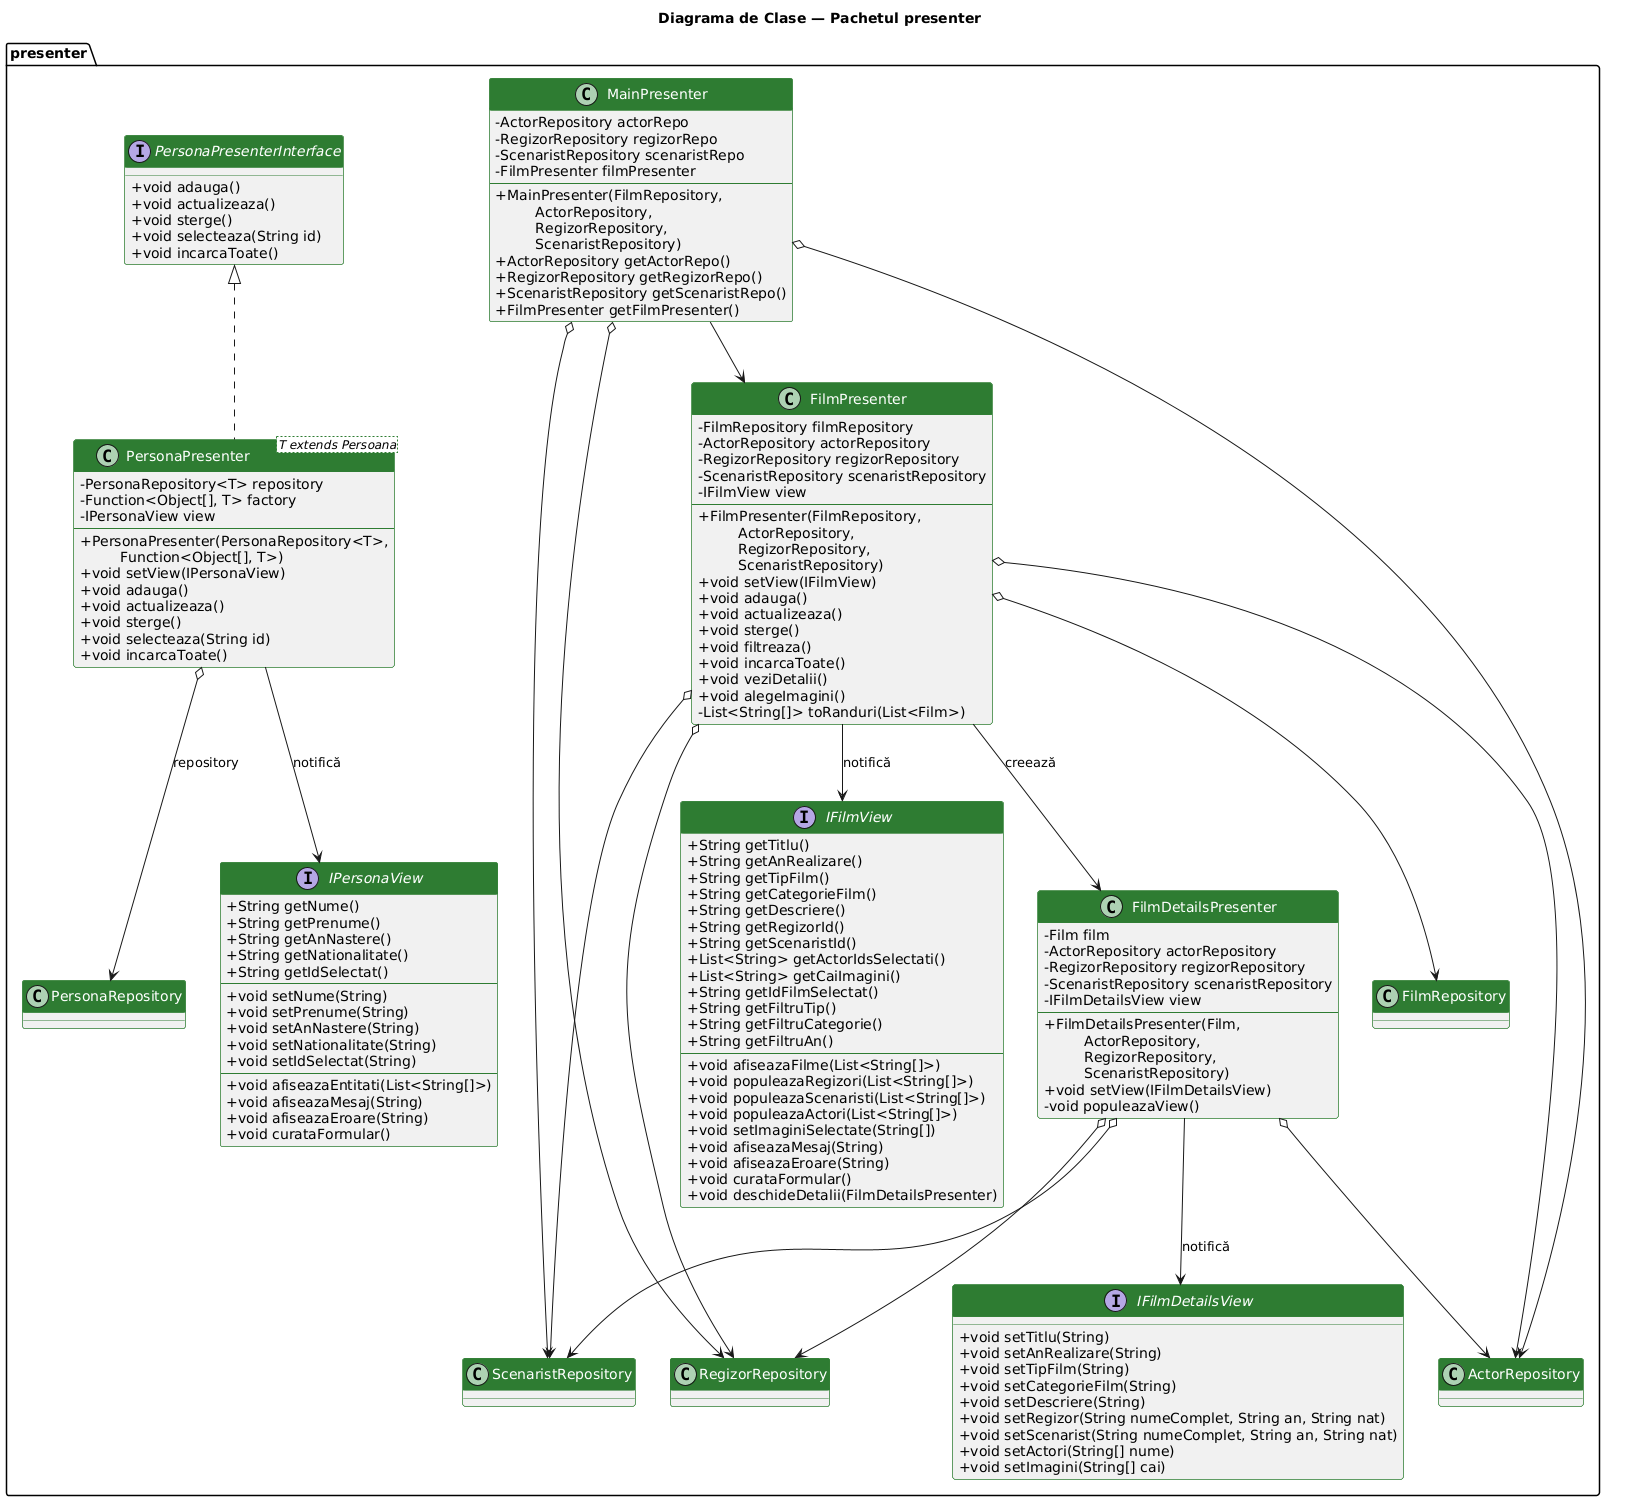

The diagram above was rendered by PlantUML. Its source (embedded in the PNG):
@startuml
skinparam classAttributeIconSize 0
skinparam backgroundColor white
skinparam shadowing false
skinparam classBorderColor #2E7D32
skinparam classHeaderBackgroundColor #2E7D32
skinparam classFontColor white
skinparam interfaceBackgroundColor #E8F5E9
skinparam interfaceBorderColor #2E7D32

title Diagrama de Clase — Pachetul presenter

package "presenter" {

    interface IPersonaView {
        + String getNume()
        + String getPrenume()
        + String getAnNastere()
        + String getNationalitate()
        + String getIdSelectat()
        --
        + void setNume(String)
        + void setPrenume(String)
        + void setAnNastere(String)
        + void setNationalitate(String)
        + void setIdSelectat(String)
        --
        + void afiseazaEntitati(List<String[]>)
        + void afiseazaMesaj(String)
        + void afiseazaEroare(String)
        + void curataFormular()
    }

    interface IFilmView {
        + String getTitlu()
        + String getAnRealizare()
        + String getTipFilm()
        + String getCategorieFilm()
        + String getDescriere()
        + String getRegizorId()
        + String getScenaristId()
        + List<String> getActorIdsSelectati()
        + List<String> getCaiImagini()
        + String getIdFilmSelectat()
        + String getFiltruTip()
        + String getFiltruCategorie()
        + String getFiltruAn()
        --
        + void afiseazaFilme(List<String[]>)
        + void populeazaRegizori(List<String[]>)
        + void populeazaScenaristi(List<String[]>)
        + void populeazaActori(List<String[]>)
        + void setImaginiSelectate(String[])
        + void afiseazaMesaj(String)
        + void afiseazaEroare(String)
        + void curataFormular()
        + void deschideDetalii(FilmDetailsPresenter)
    }

    interface IFilmDetailsView {
        + void setTitlu(String)
        + void setAnRealizare(String)
        + void setTipFilm(String)
        + void setCategorieFilm(String)
        + void setDescriere(String)
        + void setRegizor(String numeComplet, String an, String nat)
        + void setScenarist(String numeComplet, String an, String nat)
        + void setActori(String[] nume)
        + void setImagini(String[] cai)
    }

    interface PersonaPresenterInterface {
        + void adauga()
        + void actualizeaza()
        + void sterge()
        + void selecteaza(String id)
        + void incarcaToate()
    }

    class PersonaPresenter<T extends Persoana> {
        - PersonaRepository<T> repository
        - Function<Object[], T> factory
        - IPersonaView view
        --
        + PersonaPresenter(PersonaRepository<T>,\n\t Function<Object[], T>)
        + void setView(IPersonaView)
        + void adauga()
        + void actualizeaza()
        + void sterge()
        + void selecteaza(String id)
        + void incarcaToate()
    }

    class FilmPresenter {
        - FilmRepository filmRepository
        - ActorRepository actorRepository
        - RegizorRepository regizorRepository
        - ScenaristRepository scenaristRepository
        - IFilmView view
        --
        + FilmPresenter(FilmRepository,\n\t ActorRepository,\n\t RegizorRepository,\n\t ScenaristRepository)
        + void setView(IFilmView)
        + void adauga()
        + void actualizeaza()
        + void sterge()
        + void filtreaza()
        + void incarcaToate()
        + void veziDetalii()
        + void alegeImagini()
        - List<String[]> toRanduri(List<Film>)
    }

    class FilmDetailsPresenter {
        - Film film
        - ActorRepository actorRepository
        - RegizorRepository regizorRepository
        - ScenaristRepository scenaristRepository
        - IFilmDetailsView view
        --
        + FilmDetailsPresenter(Film,\n\t ActorRepository,\n\t RegizorRepository,\n\t ScenaristRepository)
        + void setView(IFilmDetailsView)
        - void populeazaView()
    }

    class MainPresenter {
        - ActorRepository actorRepo
        - RegizorRepository regizorRepo
        - ScenaristRepository scenaristRepo
        - FilmPresenter filmPresenter
        --
        + MainPresenter(FilmRepository,\n\t ActorRepository,\n\t RegizorRepository,\n\t ScenaristRepository)
        + ActorRepository getActorRepo()
        + RegizorRepository getRegizorRepo()
        + ScenaristRepository getScenaristRepo()
        + FilmPresenter getFilmPresenter()
    }

    PersonaPresenterInterface <|..  PersonaPresenter
    PersonaPresenter          -->   IPersonaView          : notifică
    PersonaPresenter          o-->  PersonaRepository     : repository
    FilmPresenter             -->   IFilmView             : notifică
    FilmPresenter             o-->  FilmRepository
    FilmPresenter             o-->  ActorRepository
    FilmPresenter             o-->  RegizorRepository
    FilmPresenter             o-->  ScenaristRepository
    FilmPresenter             -->   FilmDetailsPresenter  : creează
    FilmDetailsPresenter      -->   IFilmDetailsView      : notifică
    FilmDetailsPresenter      o-->  ActorRepository
    FilmDetailsPresenter      o-->  RegizorRepository
    FilmDetailsPresenter      o-->  ScenaristRepository
    MainPresenter             -->   FilmPresenter
    MainPresenter             o-->  ActorRepository
    MainPresenter             o-->  RegizorRepository
    MainPresenter             o-->  ScenaristRepository
}
@enduml